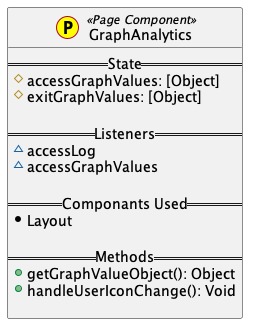

The diagram above was rendered by PlantUML. Its source (embedded in the PNG):
@startuml

class GraphAnalytics << (P,yellow) Page Component>> {
    == State ==
     #accessGraphValues: [Object]
     #exitGraphValues: [Object]

    == Listeners ==
     ~accessLog
     ~accessGraphValues

    == Componants Used ==
     *Layout

    == Methods ==
    +getGraphValueObject(): Object
    +handleUserIconChange(): Void

}
    
@enduml